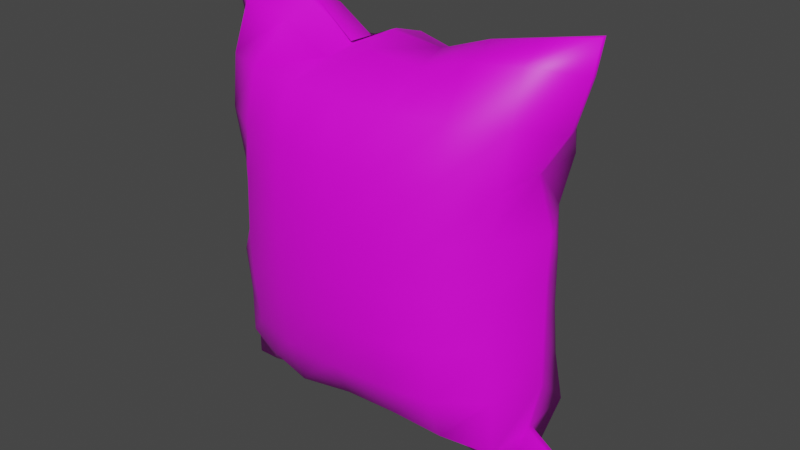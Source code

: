 # Source: chipbag.blend  (saved by Blender 2.83.19; exported with 4.5.12 LTS)
import bpy
from mathutils import Matrix  # noqa: F401  (used for matrix-valued properties, if any)

bpy.ops.wm.read_factory_settings(use_empty=True)
scene = bpy.context.scene
scene.name = 'Scene'

# ---- collections
col_scene = bpy.data.collections.new('Scene'); scene.collection.children.link(col_scene)

# ---- images (referenced by path relative to the original .blend; pixels are not part of the script)
import os
ASSET_DIR = os.environ.get("B2B_ASSET_DIR", "")  # directory of the original .blend (textures are referenced by path, not embedded)
HERE = os.path.dirname(os.path.abspath(__file__))  # packed textures are extracted next to this script under _unpacked/

def load_image(name, relpath, width, height, colorspace="sRGB"):
    """Load a texture the original file referenced (path relative to the .blend, or extracted next to this script)."""
    p = next((c for c in (os.path.join(HERE, relpath), os.path.join(ASSET_DIR, relpath)) if relpath and os.path.exists(c)), "")
    if p:
        img = bpy.data.images.load(p, check_existing=True)
        img.name = name
    else:  # same state as the original file: an image datablock whose file is absent (Cycles renders it pink)
        img = bpy.data.images.new(name, width, height)
        img.source = "FILE"
        img.filepath = "//" + (relpath or name)
    img.colorspace_settings.name = colorspace
    return img
img_untitled = load_image('Untitled', 'Textures/chipbag.png', 1024, 1024, 'sRGB')

# ---- materials (node trees are filled in below, after node groups)
mat_chipbag = bpy.data.materials.new('ChipBag')
mat_chipbag.use_transparent_shadow = False

# ---- material node trees
mat_chipbag.use_nodes = True; mat_chipbag.node_tree.nodes.clear()
_N = mat_chipbag.node_tree.nodes; _L = mat_chipbag.node_tree.links
n0 = _N.new('ShaderNodeBsdfPrincipled'); n0.name = 'Principled BSDF'; n0.location = (10, 300)
n0.distribution = 'GGX'
n0.subsurface_method = 'BURLEY'
n0.inputs[3].default_value = 1.45
n0.inputs[27].default_value = (0.0, 0.0, 0.0, 1.0)
n0.inputs[28].default_value = 1.0
n1 = _N.new('ShaderNodeOutputMaterial'); n1.name = 'Material Output'; n1.location = (300, 300)
n2 = _N.new('ShaderNodeTexImage'); n2.name = 'Image Texture'; n2.location = (-280, 275)
n2.image = img_untitled
n2.interpolation = 'Closest'
_L.new(n0.outputs[0], n1.inputs[0])
_L.new(n2.outputs[0], n0.inputs[0])
n1.is_active_output = True

# ---- world
world_world = bpy.data.worlds.new('World'); scene.world = world_world
world_world.use_nodes = True; world_world.node_tree.nodes.clear()
_N = world_world.node_tree.nodes; _L = world_world.node_tree.links
n0 = _N.new('ShaderNodeOutputWorld'); n0.name = 'World Output'; n0.location = (300, 300)
n1 = _N.new('ShaderNodeBackground'); n1.name = 'Background'; n1.location = (10, 300)
n1.inputs[0].default_value = (0.05088, 0.05088, 0.05088, 1.0)
_L.new(n1.outputs[0], n0.inputs[0])
n0.is_active_output = True
world_world.color = (0.05088, 0.05088, 0.05088)
world_world.use_sun_shadow = False
world_world.sun_shadow_jitter_overblur = 0.0

# ---- meshes
me_plane = bpy.data.meshes.new('Plane')
me_plane.from_pydata([(-0.9223, 0.06656, -0.2774), (0.9666, 0.06581, -0.2113), (-0.9311, 0.07148, 1.816), (0.9443, 0.07012, 1.809), (-0.9214, 0.0667, -0.1673), (0.9419, 0.06494, -0.1041), (0.9166, 0.06941, 1.655), (-0.9091, 0.07076, 1.661), (-0.6792, 0.06635, -0.2191), (-0.4424, 0.06588, -0.1388), (-0.2479, 0.0671, 0.01752), (-0.02511, 0.0655, -0.09511), (0.2228, 0.06564, -0.1259), (0.4708, 0.06534, -0.1545), (0.7172, 0.06481, -0.1948), (0.7009, 0.06892, 1.756), (0.4579, 0.06763, 1.704), (0.2262, 0.08757, 1.618), (-0.0193, 0.06886, 1.649), (-0.2441, 0.09278, 1.544), (-0.4486, 0.07086, 1.686), (-0.6893, 0.07066, 1.753), (-0.8463, 0.06955, 1.428), (-0.7258, 0.06967, 1.22), (-0.7834, 0.06831, 0.9863), (-0.7885, 0.06835, 0.7454), (-0.7094, 0.06809, 0.5182), (-0.8161, 0.06719, 0.3026), (-0.8648, 0.06707, 0.06675), (0.721, -0.03928, -0.1567), (0.4749, -0.04033, -0.1199), (0.2273, -0.04098, -0.09403), (-0.02087, -0.04523, -0.07795), (-0.2482, -0.04296, 0.02274), (-0.451, -0.04422, -0.1209), (-0.6937, -0.03508, -0.1763), (0.7444, 0.06571, 0.03366), (0.7955, 0.06567, 0.2692), (0.7902, 0.06643, 0.5098), (0.7858, 0.06713, 0.7502), (0.7928, 0.06769, 0.9905), (0.7207, 0.06879, 1.22), (0.848, 0.06862, 1.424), (0.7138, -0.0731, 1.688), (0.4678, -0.08097, 1.65), (0.2316, -0.06328, 1.576), (-0.01422, -0.08362, 1.604), (-0.2466, -0.06226, 1.517), (-0.4614, -0.08052, 1.641), (-0.7059, -0.07201, 1.688), (-0.7249, -0.1395, 0.03983), (-0.7036, -0.1566, 0.279), (-0.7015, -0.1826, 0.5173), (-0.652, -0.1423, 0.7479), (-0.6843, -0.1631, 0.9842), (-0.7129, -0.1803, 1.222), (-0.7222, -0.1466, 1.459), (-0.4909, -0.226, 0.03563), (-0.4979, -0.2989, 0.2662), (-0.4956, -0.3263, 0.5072), (-0.4942, -0.3374, 0.7496), (-0.4943, -0.3279, 0.9917), (-0.4978, -0.3084, 1.233), (-0.4943, -0.2477, 1.468), (-0.2498, -0.2849, 0.03358), (-0.2538, -0.3582, 0.2646), (-0.2532, -0.3933, 0.5053), (-0.2524, -0.4053, 0.7491), (-0.2528, -0.3976, 0.9932), (-0.2538, -0.368, 1.235), (-0.2512, -0.2993, 1.467), (-0.005025, -0.25, 0.05181), (-0.001974, -0.3662, 0.2652), (-0.001554, -0.4088, 0.505), (-0.001183, -0.4219, 0.7491), (-0.0013, -0.4129, 0.9935), (-0.001716, -0.3768, 1.235), (-0.004002, -0.2768, 1.456), (0.2425, -0.2359, 0.05039), (0.2489, -0.3495, 0.265), (0.2499, -0.3912, 0.505), (0.2498, -0.4009, 0.7491), (0.2499, -0.3936, 0.9934), (0.2497, -0.3596, 1.235), (0.2444, -0.2765, 1.463), (0.491, -0.2247, 0.03745), (0.4967, -0.3109, 0.264), (0.4919, -0.3236, 0.5064), (0.4902, -0.3266, 0.7491), (0.492, -0.3274, 0.9919), (0.4946, -0.3041, 1.234), (0.4912, -0.2404, 1.468), (0.7371, -0.1847, 0.03482), (0.7017, -0.1675, 0.2718), (0.6834, -0.1609, 0.5105), (0.6795, -0.1606, 0.75), (0.6704, -0.1512, 0.9887), (0.713, -0.1819, 1.222), (0.7224, -0.1464, 1.459), (-0.9223, 0.09154, -0.2775), (0.9666, 0.09077, -0.2112), (-0.9317, 0.09661, 1.816), (0.943, 0.09544, 1.81), (-0.9212, 0.0927, -0.1675), (0.942, 0.091, -0.104), (0.9164, 0.09536, 1.655), (-0.9091, 0.09654, 1.661), (-0.6792, 0.09252, -0.2192), (-0.4424, 0.09306, -0.1389), (-0.2478, 0.09232, 0.01743), (-0.0251, 0.09297, -0.09523), (0.2228, 0.0921, -0.126), (0.4708, 0.09166, -0.1546), (0.7171, 0.09107, -0.1949), (0.6995, 0.09522, 1.755), (0.4562, 0.09425, 1.7), (0.229, 0.07326, 1.599), (-0.01419, 0.09613, 1.649), (-0.2421, 0.07154, 1.554), (-0.449, 0.09747, 1.69), (-0.69, 0.09685, 1.753), (-0.8462, 0.0965, 1.428), (-0.7257, 0.09513, 1.22), (-0.7833, 0.0955, 0.9863), (-0.7885, 0.09507, 0.7453), (-0.7094, 0.09409, 0.5182), (-0.816, 0.09404, 0.3025), (-0.8647, 0.09331, 0.06663), (0.7212, 0.1953, -0.1574), (0.4751, 0.1976, -0.1209), (0.2275, 0.1989, -0.0949), (-0.02067, 0.2038, -0.07881), (-0.2479, 0.2024, 0.02205), (-0.4508, 0.2033, -0.1217), (-0.6935, 0.1942, -0.1769), (0.7443, 0.09145, 0.03349), (0.7955, 0.0925, 0.269), (0.7902, 0.09293, 0.5096), (0.7859, 0.09357, 0.75), (0.7928, 0.09455, 0.9904), (0.7208, 0.09476, 1.22), (0.8481, 0.0954, 1.424), (0.7124, 0.2366, 1.687), (0.467, 0.242, 1.644), (0.235, 0.2239, 1.556), (-0.008223, 0.2478, 1.602), (-0.2439, 0.2262, 1.525), (-0.4608, 0.2487, 1.644), (-0.706, 0.2394, 1.688), (-0.7244, 0.2995, 0.03877), (-0.7028, 0.3174, 0.2779), (-0.701, 0.3448, 0.5159), (-0.6532, 0.3064, 0.7471), (-0.6824, 0.326, 0.9837), (-0.7118, 0.345, 1.221), (-0.721, 0.3121, 1.458), (-0.4902, 0.3856, 0.03426), (-0.4971, 0.4595, 0.2645), (-0.4946, 0.4877, 0.5055), (-0.493, 0.4995, 0.7479), (-0.4929, 0.4914, 0.9901), (-0.4961, 0.4719, 1.232), (-0.4923, 0.4115, 1.467), (-0.2491, 0.4443, 0.03179), (-0.2529, 0.5184, 0.2626), (-0.2521, 0.5543, 0.5031), (-0.2511, 0.5672, 0.747), (-0.2513, 0.5604, 0.9911), (-0.2519, 0.5309, 1.233), (-0.2486, 0.4607, 1.464), (-0.004377, 0.4091, 0.04998), (-0.001044, 0.5261, 0.263), (-0.0004372, 0.5696, 0.5026), (0.0001136, 0.5838, 0.7466), (0.0002193, 0.576, 0.991), (8.604e-05, 0.5413, 1.232), (-0.001355, 0.4407, 1.454), (0.2432, 0.3946, 0.04848), (0.2498, 0.5089, 0.2626), (0.2509, 0.5517, 0.5025), (0.2511, 0.5627, 0.7465), (0.2514, 0.557, 0.9908), (0.2516, 0.5251, 1.232), (0.2468, 0.4459, 1.462), (0.4916, 0.3826, 0.03561), (0.4975, 0.4698, 0.2618), (0.4929, 0.4837, 0.5041), (0.4914, 0.4881, 0.7468), (0.4934, 0.4902, 0.9896), (0.4963, 0.4687, 1.232), (0.4926, 0.4056, 1.466), (0.7376, 0.3419, 0.03329), (0.7021, 0.3259, 0.2703), (0.6839, 0.3206, 0.509), (0.6802, 0.3216, 0.7485), (0.6723, 0.3145, 0.9872), (0.7141, 0.3455, 1.22), (0.7237, 0.3113, 1.458)], [], [(43, 6, 3, 15), (14, 1, 5, 29), (98, 42, 6, 43), (22, 56, 49, 7), (56, 63, 48, 49), (63, 70, 47, 48), (70, 77, 46, 47), (77, 84, 45, 46), (84, 91, 44, 45), (91, 98, 43, 44), (4, 35, 50, 28), (28, 50, 51, 27), (27, 51, 52, 26), (26, 52, 53, 25), (25, 53, 54, 24), (24, 54, 55, 23), (23, 55, 56, 22), (35, 34, 57, 50), (50, 57, 58, 51), (51, 58, 59, 52), (52, 59, 60, 53), (53, 60, 61, 54), (54, 61, 62, 55), (55, 62, 63, 56), (34, 33, 64, 57), (57, 64, 65, 58), (58, 65, 66, 59), (59, 66, 67, 60), (60, 67, 68, 61), (61, 68, 69, 62), (62, 69, 70, 63), (33, 32, 71, 64), (64, 71, 72, 65), (65, 72, 73, 66), (66, 73, 74, 67), (67, 74, 75, 68), (68, 75, 76, 69), (69, 76, 77, 70), (32, 31, 78, 71), (71, 78, 79, 72), (72, 79, 80, 73), (73, 80, 81, 74), (74, 81, 82, 75), (75, 82, 83, 76), (76, 83, 84, 77), (31, 30, 85, 78), (78, 85, 86, 79), (79, 86, 87, 80), (80, 87, 88, 81), (81, 88, 89, 82), (82, 89, 90, 83), (83, 90, 91, 84), (30, 29, 92, 85), (85, 92, 93, 86), (86, 93, 94, 87), (87, 94, 95, 88), (88, 95, 96, 89), (89, 96, 97, 90), (90, 97, 98, 91), (29, 5, 36, 92), (92, 36, 37, 93), (93, 37, 38, 94), (94, 38, 39, 95), (95, 39, 40, 96), (96, 40, 41, 97), (97, 41, 42, 98), (0, 8, 35, 4), (8, 9, 34, 35), (9, 10, 33, 34), (10, 11, 32, 33), (11, 12, 31, 32), (12, 13, 30, 31), (13, 14, 29, 30), (7, 49, 21, 2), (49, 48, 20, 21), (48, 47, 19, 20), (47, 46, 18, 19), (46, 45, 17, 18), (45, 44, 16, 17), (44, 43, 15, 16), (142, 114, 102, 105), (113, 128, 104, 100), (197, 142, 105, 141), (121, 106, 148, 155), (155, 148, 147, 162), (162, 147, 146, 169), (169, 146, 145, 176), (176, 145, 144, 183), (183, 144, 143, 190), (190, 143, 142, 197), (103, 127, 149, 134), (127, 126, 150, 149), (126, 125, 151, 150), (125, 124, 152, 151), (124, 123, 153, 152), (123, 122, 154, 153), (122, 121, 155, 154), (134, 149, 156, 133), (149, 150, 157, 156), (150, 151, 158, 157), (151, 152, 159, 158), (152, 153, 160, 159), (153, 154, 161, 160), (154, 155, 162, 161), (133, 156, 163, 132), (156, 157, 164, 163), (157, 158, 165, 164), (158, 159, 166, 165), (159, 160, 167, 166), (160, 161, 168, 167), (161, 162, 169, 168), (132, 163, 170, 131), (163, 164, 171, 170), (164, 165, 172, 171), (165, 166, 173, 172), (166, 167, 174, 173), (167, 168, 175, 174), (168, 169, 176, 175), (131, 170, 177, 130), (170, 171, 178, 177), (171, 172, 179, 178), (172, 173, 180, 179), (173, 174, 181, 180), (174, 175, 182, 181), (175, 176, 183, 182), (130, 177, 184, 129), (177, 178, 185, 184), (178, 179, 186, 185), (179, 180, 187, 186), (180, 181, 188, 187), (181, 182, 189, 188), (182, 183, 190, 189), (129, 184, 191, 128), (184, 185, 192, 191), (185, 186, 193, 192), (186, 187, 194, 193), (187, 188, 195, 194), (188, 189, 196, 195), (189, 190, 197, 196), (128, 191, 135, 104), (191, 192, 136, 135), (192, 193, 137, 136), (193, 194, 138, 137), (194, 195, 139, 138), (195, 196, 140, 139), (196, 197, 141, 140), (99, 103, 134, 107), (107, 134, 133, 108), (108, 133, 132, 109), (109, 132, 131, 110), (110, 131, 130, 111), (111, 130, 129, 112), (112, 129, 128, 113), (106, 101, 120, 148), (148, 120, 119, 147), (147, 119, 118, 146), (146, 118, 117, 145), (145, 117, 116, 144), (144, 116, 115, 143), (143, 115, 114, 142), (0, 4, 103, 99), (1, 14, 113, 100), (3, 6, 105, 102), (2, 21, 120, 101), (4, 28, 127, 103), (5, 1, 100, 104), (6, 42, 141, 105), (7, 2, 101, 106), (8, 0, 99, 107), (9, 8, 107, 108), (10, 9, 108, 109), (11, 10, 109, 110), (12, 11, 110, 111), (13, 12, 111, 112), (14, 13, 112, 113), (15, 3, 102, 114), (16, 15, 114, 115), (17, 16, 115, 116), (18, 17, 116, 117), (19, 18, 117, 118), (20, 19, 118, 119), (21, 20, 119, 120), (22, 7, 106, 121), (23, 22, 121, 122), (24, 23, 122, 123), (25, 24, 123, 124), (26, 25, 124, 125), (27, 26, 125, 126), (28, 27, 126, 127), (36, 5, 104, 135), (37, 36, 135, 136), (38, 37, 136, 137), (39, 38, 137, 138), (40, 39, 138, 139), (41, 40, 139, 140), (42, 41, 140, 141)])
me_plane.polygons.foreach_set('use_smooth', [True] * 196)
_uv = me_plane.uv_layers.new(name='UVMap')
_uv.uv.foreach_set('vector', [0.4294, 0.5014, 0.4908, 0.5014, 0.4908, 0.5399, 0.4294, 0.5399, 0.4294, 8.776e-08, 0.4908, 8.776e-08, 0.4908, 0.02699, 0.4294, 0.02699, 0.4294, 0.4421, 0.4908, 0.4421, 0.4908, 0.5014, 0.4294, 0.5014, 5.704e-07, 0.4421, 0.06135, 0.4421, 0.06135, 0.5014, 6.143e-07, 0.5014, 0.06135, 0.4421, 0.1227, 0.4421, 0.1227, 0.5014, 0.06135, 0.5014, 0.1227, 0.4421, 0.184, 0.4421, 0.184, 0.5014, 0.1227, 0.5014, 0.184, 0.4421, 0.2454, 0.4421, 0.2454, 0.5014, 0.184, 0.5014, 0.2454, 0.4421, 0.3067, 0.4421, 0.3067, 0.5014, 0.2454, 0.5014, 0.3067, 0.4421, 0.3681, 0.4421, 0.3681, 0.5014, 0.3067, 0.5014, 0.3681, 0.4421, 0.4294, 0.4421, 0.4294, 0.5014, 0.3681, 0.5014, 5.851e-08, 0.02699, 0.06135, 0.02699, 0.06135, 0.0863, 1.609e-07, 0.0863, 1.609e-07, 0.0863, 0.06135, 0.0863, 0.06135, 0.1456, 2.633e-07, 0.1456, 2.633e-07, 0.1456, 0.06135, 0.1456, 0.06135, 0.2049, 3.364e-07, 0.2049, 3.364e-07, 0.2049, 0.06135, 0.2049, 0.06135, 0.2642, 3.803e-07, 0.2642, 3.803e-07, 0.2642, 0.06135, 0.2642, 0.06135, 0.3235, 4.827e-07, 0.3235, 4.827e-07, 0.3235, 0.06135, 0.3235, 0.06135, 0.3828, 5.266e-07, 0.3828, 5.266e-07, 0.3828, 0.06135, 0.3828, 0.06135, 0.4421, 5.704e-07, 0.4421, 0.06135, 0.02699, 0.1227, 0.02699, 0.1227, 0.0863, 0.06135, 0.0863, 0.06135, 0.0863, 0.1227, 0.0863, 0.1227, 0.1456, 0.06135, 0.1456, 0.06135, 0.1456, 0.1227, 0.1456, 0.1227, 0.2049, 0.06135, 0.2049, 0.06135, 0.2049, 0.1227, 0.2049, 0.1227, 0.2642, 0.06135, 0.2642, 0.06135, 0.2642, 0.1227, 0.2642, 0.1227, 0.3235, 0.06135, 0.3235, 0.06135, 0.3235, 0.1227, 0.3235, 0.1227, 0.3828, 0.06135, 0.3828, 0.06135, 0.3828, 0.1227, 0.3828, 0.1227, 0.4421, 0.06135, 0.4421, 0.1227, 0.02699, 0.184, 0.02699, 0.184, 0.0863, 0.1227, 0.0863, 0.1227, 0.0863, 0.184, 0.0863, 0.184, 0.1456, 0.1227, 0.1456, 0.1227, 0.1456, 0.184, 0.1456, 0.184, 0.2049, 0.1227, 0.2049, 0.1227, 0.2049, 0.184, 0.2049, 0.184, 0.2642, 0.1227, 0.2642, 0.1227, 0.2642, 0.184, 0.2642, 0.184, 0.3235, 0.1227, 0.3235, 0.1227, 0.3235, 0.184, 0.3235, 0.184, 0.3828, 0.1227, 0.3828, 0.1227, 0.3828, 0.184, 0.3828, 0.184, 0.4421, 0.1227, 0.4421, 0.184, 0.02699, 0.2454, 0.02699, 0.2454, 0.0863, 0.184, 0.0863, 0.184, 0.0863, 0.2454, 0.0863, 0.2454, 0.1456, 0.184, 0.1456, 0.184, 0.1456, 0.2454, 0.1456, 0.2454, 0.2049, 0.184, 0.2049, 0.184, 0.2049, 0.2454, 0.2049, 0.2454, 0.2642, 0.184, 0.2642, 0.184, 0.2642, 0.2454, 0.2642, 0.2454, 0.3235, 0.184, 0.3235, 0.184, 0.3235, 0.2454, 0.3235, 0.2454, 0.3828, 0.184, 0.3828, 0.184, 0.3828, 0.2454, 0.3828, 0.2454, 0.4421, 0.184, 0.4421, 0.2454, 0.02699, 0.3067, 0.02699, 0.3067, 0.0863, 0.2454, 0.0863, 0.2454, 0.0863, 0.3067, 0.0863, 0.3067, 0.1456, 0.2454, 0.1456, 0.2454, 0.1456, 0.3067, 0.1456, 0.3067, 0.2049, 0.2454, 0.2049, 0.2454, 0.2049, 0.3067, 0.2049, 0.3067, 0.2642, 0.2454, 0.2642, 0.2454, 0.2642, 0.3067, 0.2642, 0.3067, 0.3235, 0.2454, 0.3235, 0.2454, 0.3235, 0.3067, 0.3235, 0.3067, 0.3828, 0.2454, 0.3828, 0.2454, 0.3828, 0.3067, 0.3828, 0.3067, 0.4421, 0.2454, 0.4421, 0.3067, 0.02699, 0.3681, 0.02699, 0.3681, 0.0863, 0.3067, 0.0863, 0.3067, 0.0863, 0.3681, 0.0863, 0.3681, 0.1456, 0.3067, 0.1456, 0.3067, 0.1456, 0.3681, 0.1456, 0.3681, 0.2049, 0.3067, 0.2049, 0.3067, 0.2049, 0.3681, 0.2049, 0.3681, 0.2642, 0.3067, 0.2642, 0.3067, 0.2642, 0.3681, 0.2642, 0.3681, 0.3235, 0.3067, 0.3235, 0.3067, 0.3235, 0.3681, 0.3235, 0.3681, 0.3828, 0.3067, 0.3828, 0.3067, 0.3828, 0.3681, 0.3828, 0.3681, 0.4421, 0.3067, 0.4421, 0.3681, 0.02699, 0.4294, 0.02699, 0.4294, 0.0863, 0.3681, 0.0863, 0.3681, 0.0863, 0.4294, 0.0863, 0.4294, 0.1456, 0.3681, 0.1456, 0.3681, 0.1456, 0.4294, 0.1456, 0.4294, 0.2049, 0.3681, 0.2049, 0.3681, 0.2049, 0.4294, 0.2049, 0.4294, 0.2642, 0.3681, 0.2642, 0.3681, 0.2642, 0.4294, 0.2642, 0.4294, 0.3235, 0.3681, 0.3235, 0.3681, 0.3235, 0.4294, 0.3235, 0.4294, 0.3828, 0.3681, 0.3828, 0.3681, 0.3828, 0.4294, 0.3828, 0.4294, 0.4421, 0.3681, 0.4421, 0.4294, 0.02699, 0.4908, 0.02699, 0.4908, 0.0863, 0.4294, 0.0863, 0.4294, 0.0863, 0.4908, 0.0863, 0.4908, 0.1456, 0.4294, 0.1456, 0.4294, 0.1456, 0.4908, 0.1456, 0.4908, 0.2049, 0.4294, 0.2049, 0.4294, 0.2049, 0.4908, 0.2049, 0.4908, 0.2642, 0.4294, 0.2642, 0.4294, 0.2642, 0.4908, 0.2642, 0.4908, 0.3235, 0.4294, 0.3235, 0.4294, 0.3235, 0.4908, 0.3235, 0.4908, 0.3828, 0.4294, 0.3828, 0.4294, 0.3828, 0.4908, 0.3828, 0.4908, 0.4421, 0.4294, 0.4421, 0.0, 2.34e-07, 0.06135, 1.755e-07, 0.06135, 0.02699, 5.851e-08, 0.02699, 0.06135, 1.755e-07, 0.1227, 8.776e-08, 0.1227, 0.02699, 0.06135, 0.02699, 0.1227, 8.776e-08, 0.184, 8.776e-08, 0.184, 0.02699, 0.1227, 0.02699, 0.184, 8.776e-08, 0.2454, 5.851e-08, 0.2454, 0.02699, 0.184, 0.02699, 0.2454, 5.851e-08, 0.3067, 5.851e-08, 0.3067, 0.02699, 0.2454, 0.02699, 0.3067, 5.851e-08, 0.3681, 0.0, 0.3681, 0.02699, 0.3067, 0.02699, 0.3681, 0.0, 0.4294, 8.776e-08, 0.4294, 0.02699, 0.3681, 0.02699, 6.143e-07, 0.5014, 0.06135, 0.5014, 0.06135, 0.5399, 6.143e-07, 0.5399, 0.06135, 0.5014, 0.1227, 0.5014, 0.1227, 0.5399, 0.06135, 0.5399, 0.1227, 0.5014, 0.184, 0.5014, 0.184, 0.5399, 0.1227, 0.5399, 0.184, 0.5014, 0.2454, 0.5014, 0.2454, 0.5399, 0.184, 0.5399, 0.2454, 0.5014, 0.3067, 0.5014, 0.3067, 0.5399, 0.2454, 0.5399, 0.3067, 0.5014, 0.3681, 0.5014, 0.3681, 0.5399, 0.3067, 0.5399, 0.3681, 0.5014, 0.4294, 0.5014, 0.4294, 0.5399, 0.3681, 0.5399, 0.5706, 0.5014, 0.5706, 0.5399, 0.5092, 0.5399, 0.5092, 0.5014, 0.5706, 1.463e-08, 0.5706, 0.02699, 0.5092, 0.02699, 0.5092, 1.463e-08, 0.5706, 0.4421, 0.5706, 0.5014, 0.5092, 0.5014, 0.5092, 0.4421, 1.0, 0.4421, 1.0, 0.5014, 0.9387, 0.5014, 0.9387, 0.4421, 0.9387, 0.4421, 0.9387, 0.5014, 0.8773, 0.5014, 0.8773, 0.4421, 0.8773, 0.4421, 0.8773, 0.5014, 0.816, 0.5014, 0.816, 0.4421, 0.816, 0.4421, 0.816, 0.5014, 0.7546, 0.5014, 0.7546, 0.4421, 0.7546, 0.4421, 0.7546, 0.5014, 0.6933, 0.5014, 0.6933, 0.4421, 0.6933, 0.4421, 0.6933, 0.5014, 0.6319, 0.5014, 0.6319, 0.4421, 0.6319, 0.4421, 0.6319, 0.5014, 0.5706, 0.5014, 0.5706, 0.4421, 1.0, 0.02699, 1.0, 0.0863, 0.9387, 0.0863, 0.9387, 0.02699, 1.0, 0.0863, 1.0, 0.1456, 0.9387, 0.1456, 0.9387, 0.0863, 1.0, 0.1456, 1.0, 0.2049, 0.9387, 0.2049, 0.9387, 0.1456, 1.0, 0.2049, 1.0, 0.2642, 0.9387, 0.2642, 0.9387, 0.2049, 1.0, 0.2642, 1.0, 0.3235, 0.9387, 0.3235, 0.9387, 0.2642, 1.0, 0.3235, 1.0, 0.3828, 0.9387, 0.3828, 0.9387, 0.3235, 1.0, 0.3828, 1.0, 0.4421, 0.9387, 0.4421, 0.9387, 0.3828, 0.9387, 0.02699, 0.9387, 0.0863, 0.8773, 0.0863, 0.8773, 0.02699, 0.9387, 0.0863, 0.9387, 0.1456, 0.8773, 0.1456, 0.8773, 0.0863, 0.9387, 0.1456, 0.9387, 0.2049, 0.8773, 0.2049, 0.8773, 0.1456, 0.9387, 0.2049, 0.9387, 0.2642, 0.8773, 0.2642, 0.8773, 0.2049, 0.9387, 0.2642, 0.9387, 0.3235, 0.8773, 0.3235, 0.8773, 0.2642, 0.9387, 0.3235, 0.9387, 0.3828, 0.8773, 0.3828, 0.8773, 0.3235, 0.9387, 0.3828, 0.9387, 0.4421, 0.8773, 0.4421, 0.8773, 0.3828, 0.8773, 0.02699, 0.8773, 0.0863, 0.816, 0.0863, 0.816, 0.02699, 0.8773, 0.0863, 0.8773, 0.1456, 0.816, 0.1456, 0.816, 0.0863, 0.8773, 0.1456, 0.8773, 0.2049, 0.816, 0.2049, 0.816, 0.1456, 0.8773, 0.2049, 0.8773, 0.2642, 0.816, 0.2642, 0.816, 0.2049, 0.8773, 0.2642, 0.8773, 0.3235, 0.816, 0.3235, 0.816, 0.2642, 0.8773, 0.3235, 0.8773, 0.3828, 0.816, 0.3828, 0.816, 0.3235, 0.8773, 0.3828, 0.8773, 0.4421, 0.816, 0.4421, 0.816, 0.3828, 0.816, 0.02699, 0.816, 0.0863, 0.7546, 0.0863, 0.7546, 0.02699, 0.816, 0.0863, 0.816, 0.1456, 0.7546, 0.1456, 0.7546, 0.0863, 0.816, 0.1456, 0.816, 0.2049, 0.7546, 0.2049, 0.7546, 0.1456, 0.816, 0.2049, 0.816, 0.2642, 0.7546, 0.2642, 0.7546, 0.2049, 0.816, 0.2642, 0.816, 0.3235, 0.7546, 0.3235, 0.7546, 0.2642, 0.816, 0.3235, 0.816, 0.3828, 0.7546, 0.3828, 0.7546, 0.3235, 0.816, 0.3828, 0.816, 0.4421, 0.7546, 0.4421, 0.7546, 0.3828, 0.7546, 0.02699, 0.7546, 0.0863, 0.6933, 0.0863, 0.6933, 0.02699, 0.7546, 0.0863, 0.7546, 0.1456, 0.6933, 0.1456, 0.6933, 0.0863, 0.7546, 0.1456, 0.7546, 0.2049, 0.6933, 0.2049, 0.6933, 0.1456, 0.7546, 0.2049, 0.7546, 0.2642, 0.6933, 0.2642, 0.6933, 0.2049, 0.7546, 0.2642, 0.7546, 0.3235, 0.6933, 0.3235, 0.6933, 0.2642, 0.7546, 0.3235, 0.7546, 0.3828, 0.6933, 0.3828, 0.6933, 0.3235, 0.7546, 0.3828, 0.7546, 0.4421, 0.6933, 0.4421, 0.6933, 0.3828, 0.6933, 0.02699, 0.6933, 0.0863, 0.6319, 0.0863, 0.6319, 0.02699, 0.6933, 0.0863, 0.6933, 0.1456, 0.6319, 0.1456, 0.6319, 0.0863, 0.6933, 0.1456, 0.6933, 0.2049, 0.6319, 0.2049, 0.6319, 0.1456, 0.6933, 0.2049, 0.6933, 0.2642, 0.6319, 0.2642, 0.6319, 0.2049, 0.6933, 0.2642, 0.6933, 0.3235, 0.6319, 0.3235, 0.6319, 0.2642, 0.6933, 0.3235, 0.6933, 0.3828, 0.6319, 0.3828, 0.6319, 0.3235, 0.6933, 0.3828, 0.6933, 0.4421, 0.6319, 0.4421, 0.6319, 0.3828, 0.6319, 0.02699, 0.6319, 0.0863, 0.5706, 0.0863, 0.5706, 0.02699, 0.6319, 0.0863, 0.6319, 0.1456, 0.5706, 0.1456, 0.5706, 0.0863, 0.6319, 0.1456, 0.6319, 0.2049, 0.5706, 0.2049, 0.5706, 0.1456, 0.6319, 0.2049, 0.6319, 0.2642, 0.5706, 0.2642, 0.5706, 0.2049, 0.6319, 0.2642, 0.6319, 0.3235, 0.5706, 0.3235, 0.5706, 0.2642, 0.6319, 0.3235, 0.6319, 0.3828, 0.5706, 0.3828, 0.5706, 0.3235, 0.6319, 0.3828, 0.6319, 0.4421, 0.5706, 0.4421, 0.5706, 0.3828, 0.5706, 0.02699, 0.5706, 0.0863, 0.5092, 0.0863, 0.5092, 0.02699, 0.5706, 0.0863, 0.5706, 0.1456, 0.5092, 0.1456, 0.5092, 0.0863, 0.5706, 0.1456, 0.5706, 0.2049, 0.5092, 0.2049, 0.5092, 0.1456, 0.5706, 0.2049, 0.5706, 0.2642, 0.5092, 0.2642, 0.5092, 0.2049, 0.5706, 0.2642, 0.5706, 0.3235, 0.5092, 0.3235, 0.5092, 0.2642, 0.5706, 0.3235, 0.5706, 0.3828, 0.5092, 0.3828, 0.5092, 0.3235, 0.5706, 0.3828, 0.5706, 0.4421, 0.5092, 0.4421, 0.5092, 0.3828, 1.0, 1.463e-08, 1.0, 0.02699, 0.9387, 0.02699, 0.9387, 0.0, 0.9387, 0.0, 0.9387, 0.02699, 0.8773, 0.02699, 0.8773, 2.925e-08, 0.8773, 2.925e-08, 0.8773, 0.02699, 0.816, 0.02699, 0.816, 2.925e-08, 0.816, 2.925e-08, 0.816, 0.02699, 0.7546, 0.02699, 0.7546, 2.925e-08, 0.7546, 2.925e-08, 0.7546, 0.02699, 0.6933, 0.02699, 0.6933, 1.463e-08, 0.6933, 1.463e-08, 0.6933, 0.02699, 0.6319, 0.02699, 0.6319, 2.925e-08, 0.6319, 2.925e-08, 0.6319, 0.02699, 0.5706, 0.02699, 0.5706, 1.463e-08, 1.0, 0.5014, 1.0, 0.5399, 0.9387, 0.5399, 0.9387, 0.5014, 0.9387, 0.5014, 0.9387, 0.5399, 0.8773, 0.5399, 0.8773, 0.5014, 0.8773, 0.5014, 0.8773, 0.5399, 0.816, 0.5399, 0.816, 0.5014, 0.816, 0.5014, 0.816, 0.5399, 0.7546, 0.5399, 0.7546, 0.5014, 0.7546, 0.5014, 0.7546, 0.5399, 0.6933, 0.5399, 0.6933, 0.5014, 0.6933, 0.5014, 0.6933, 0.5399, 0.6319, 0.5399, 0.6319, 0.5014, 0.6319, 0.5014, 0.6319, 0.5399, 0.5706, 0.5399, 0.5706, 0.5014, 0.5612, 0.8394, 0.5342, 0.8394, 0.5342, 0.8333, 0.5612, 0.8333, 0.02107, 0.9538, 0.08242, 0.9538, 0.08242, 0.96, 0.02107, 0.96, 0.5635, 0.9136, 0.525, 0.9136, 0.525, 0.9075, 0.5635, 0.9075, 0.02302, 0.8673, 0.08437, 0.8673, 0.08437, 0.8735, 0.02302, 0.8735, 0.5342, 0.8394, 0.4749, 0.8394, 0.4749, 0.8333, 0.5342, 0.8333, 0.05059, 0.9136, 0.02359, 0.9136, 0.02359, 0.9075, 0.05059, 0.9075, 0.525, 0.9136, 0.4657, 0.9136, 0.4657, 0.9075, 0.525, 0.9075, 0.05983, 0.8394, 0.02136, 0.8394, 0.02136, 0.8333, 0.05983, 0.8333, 0.4505, 0.9538, 0.5119, 0.9538, 0.5119, 0.96, 0.4505, 0.96, 0.3892, 0.9538, 0.4505, 0.9538, 0.4505, 0.96, 0.3892, 0.96, 0.3278, 0.9538, 0.3892, 0.9538, 0.3892, 0.96, 0.3278, 0.96, 0.2665, 0.9538, 0.3278, 0.9538, 0.3278, 0.96, 0.2665, 0.96, 0.2051, 0.9538, 0.2665, 0.9538, 0.2665, 0.96, 0.2051, 0.96, 0.1438, 0.9538, 0.2051, 0.9538, 0.2051, 0.96, 0.1438, 0.96, 0.08242, 0.9538, 0.1438, 0.9538, 0.1438, 0.96, 0.08242, 0.96, 0.4525, 0.8673, 0.5138, 0.8673, 0.5138, 0.8735, 0.4525, 0.8735, 0.3911, 0.8673, 0.4525, 0.8673, 0.4525, 0.8735, 0.3911, 0.8735, 0.3298, 0.8673, 0.3911, 0.8673, 0.3911, 0.8735, 0.3298, 0.8735, 0.2684, 0.8673, 0.3298, 0.8673, 0.3298, 0.8735, 0.2684, 0.8735, 0.2071, 0.8673, 0.2684, 0.8673, 0.2684, 0.8735, 0.2071, 0.8735, 0.1457, 0.8673, 0.2071, 0.8673, 0.2071, 0.8735, 0.1457, 0.8735, 0.08437, 0.8673, 0.1457, 0.8673, 0.1457, 0.8735, 0.08437, 0.8735, 0.1191, 0.8394, 0.05983, 0.8394, 0.05983, 0.8333, 0.1191, 0.8333, 0.1784, 0.8394, 0.1191, 0.8394, 0.1191, 0.8333, 0.1784, 0.8333, 0.2377, 0.8394, 0.1784, 0.8394, 0.1784, 0.8333, 0.2377, 0.8333, 0.297, 0.8394, 0.2377, 0.8394, 0.2377, 0.8333, 0.297, 0.8333, 0.3563, 0.8394, 0.297, 0.8394, 0.297, 0.8333, 0.3563, 0.8333, 0.4156, 0.8394, 0.3563, 0.8394, 0.3563, 0.8333, 0.4156, 0.8333, 0.4749, 0.8394, 0.4156, 0.8394, 0.4156, 0.8333, 0.4749, 0.8333, 0.1099, 0.9136, 0.05059, 0.9136, 0.05059, 0.9075, 0.1099, 0.9075, 0.1692, 0.9136, 0.1099, 0.9136, 0.1099, 0.9075, 0.1692, 0.9075, 0.2285, 0.9136, 0.1692, 0.9136, 0.1692, 0.9075, 0.2285, 0.9075, 0.2878, 0.9136, 0.2285, 0.9136, 0.2285, 0.9075, 0.2878, 0.9075, 0.3471, 0.9136, 0.2878, 0.9136, 0.2878, 0.9075, 0.3471, 0.9075, 0.4064, 0.9136, 0.3471, 0.9136, 0.3471, 0.9075, 0.4064, 0.9075, 0.4657, 0.9136, 0.4064, 0.9136, 0.4064, 0.9075, 0.4657, 0.9075])
me_plane.materials.append(mat_chipbag)
me_plane.use_remesh_fix_poles = True
me_plane.use_remesh_preserve_attributes = False
me_plane.use_mirror_vertex_groups = False
me_plane.update()

# ---- objects
ob_chipbag = bpy.data.objects.new('ChipBag', me_plane)

# ---- transforms, parenting, visibility, modifiers, constraints
ob_chipbag.location = (0.0, 0.0, 0.0)
ob_chipbag.lineart.crease_threshold = 0.0
_vg = ob_chipbag.vertex_groups.new(name='Inverse Group')
_vg = ob_chipbag.vertex_groups.new(name='Pin Group')

# ---- collection membership
col_scene.objects.link(ob_chipbag)

# ---- scene / render settings (as saved in the file)
scene.frame_start = 1; scene.frame_end = 250; scene.frame_set(17)
scene.render.engine = 'BLENDER_EEVEE_NEXT'
scene.cycles.use_denoising = False
scene.cycles.samples = 128
scene.cycles.sampling_pattern = 'TABULATED_SOBOL'
scene.cycles.use_adaptive_sampling = False
scene.cycles.use_light_tree = False
scene.view_settings.view_transform = 'Filmic'
bpy.context.view_layer.update()

# ---- added for rendering (the .blend has no active camera and no usable light): camera, sun
cam_auto = bpy.data.cameras.new('AutoCamera')
cam_auto.lens = 50.0
cam_auto.sensor_width = 36.0
cam_auto.clip_end = 1000.0
ob_auto_camera = bpy.data.objects.new('AutoCamera', cam_auto)
scene.collection.objects.link(ob_auto_camera)
ob_auto_camera.location = (2.79269, -3.24933, 2.98936)
ob_auto_camera.rotation_euler = (1.09748, -7.21219e-08, 0.694738)
scene.camera = ob_auto_camera
light_auto_sun = bpy.data.lights.new('AutoSun', 'SUN')
light_auto_sun.energy = 3.0
light_auto_sun.angle = 0.0523599
ob_auto_sun = bpy.data.objects.new('AutoSun', light_auto_sun)
scene.collection.objects.link(ob_auto_sun)
ob_auto_sun.rotation_euler = (0.872665, 0.174533, 0.523599)
bpy.context.view_layer.update()
